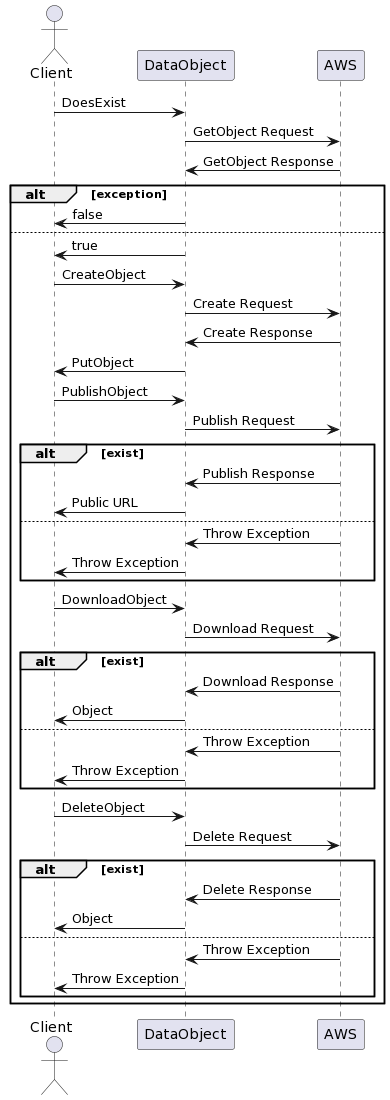

The diagram above was rendered by PlantUML. Its source (embedded in the PNG):
@startuml
actor Client
participant "DataObject" as App
participant "AWS" as AWS

Client -> App: DoesExist


App -> AWS: GetObject Request
AWS -> App: GetObject Response
alt exception
App -> Client: false
else
App -> Client: true
Client -> App: CreateObject
App -> AWS: Create Request
AWS -> App: Create Response
App -> Client: PutObject

Client -> App: PublishObject
App -> AWS: Publish Request

alt exist
  AWS -> App: Publish Response
  App -> Client: Public URL
else
  AWS -> App: Throw Exception
  App -> Client: Throw Exception
end


Client -> App: DownloadObject
App -> AWS: Download Request

alt exist
AWS -> App: Download Response
App -> Client: Object
else
AWS -> App: Throw Exception
App -> Client: Throw Exception
end

Client -> App: DeleteObject
App -> AWS: Delete Request

alt exist
AWS -> App: Delete Response
App -> Client: Object
else
AWS -> App: Throw Exception
App -> Client: Throw Exception
end

end
@enduml